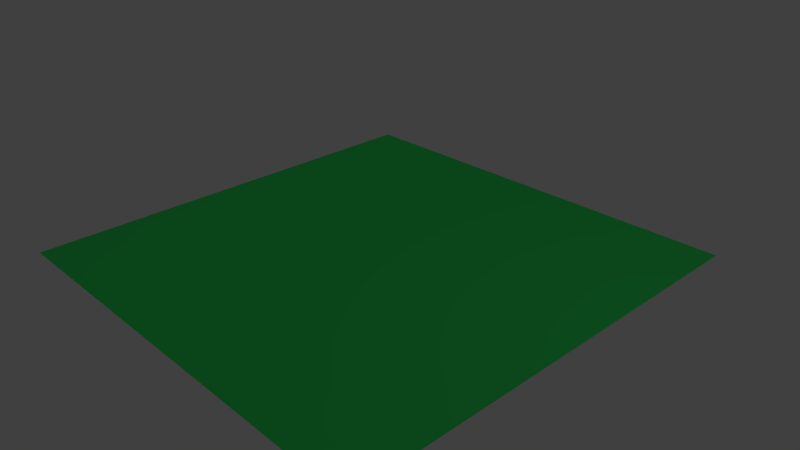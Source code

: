 # Source: gras-hoch-viel-mehr.blend  (saved by Blender 2.76.0; exported with 4.5.12 LTS)
import bpy
from mathutils import Matrix  # noqa: F401  (used for matrix-valued properties, if any)

bpy.ops.wm.read_factory_settings(use_empty=True)
scene = bpy.context.scene
scene.name = 'Scene'

# ---- collections
col_collection_1 = bpy.data.collections.new('Collection 1'); scene.collection.children.link(col_collection_1)

# ---- materials (node trees are filled in below, after node groups)
mat_material_003 = bpy.data.materials.new('Material.003')
mat_material_003.alpha_threshold = 0.0
mat_material_003.roughness = 0.5

# ---- material node trees
mat_material_003.use_nodes = True; mat_material_003.node_tree.nodes.clear()
_N = mat_material_003.node_tree.nodes; _L = mat_material_003.node_tree.links
n0 = _N.new('ShaderNodeOutputMaterial'); n0.name = 'Material Output'; n0.location = (300, 300)
n1 = _N.new('ShaderNodeBsdfDiffuse'); n1.name = 'Diffuse BSDF'; n1.location = (10, 300)
n1.inputs[0].default_value = (0.007636, 0.1473, 0.02486, 1.0)
_L.new(n1.outputs[0], n0.inputs[0])
n0.is_active_output = True

# ---- world
world_world = bpy.data.worlds.new('World'); scene.world = world_world
world_world.color = (0.05088, 0.05088, 0.05088)
world_world.use_sun_shadow = False
world_world.sun_shadow_jitter_overblur = 0.0
world_world.cycles.sampling_method = 'MANUAL'
world_world.cycles.sample_map_resolution = 256

# ---- cameras
cam_camera = bpy.data.cameras.new('Camera')
cam_camera.clip_end = 100.0
cam_camera.lens = 35.0
cam_camera.sensor_width = 32.0
cam_camera.sensor_height = 18.0
cam_camera.ortho_scale = 7.314
cam_camera.dof.focus_distance = 0.0

# ---- lights
light_sun = bpy.data.lights.new('Sun', 'SUN')
light_sun.transmission_factor = 0.0
light_sun.angle = 0.1993
light_sun.energy = 1.0
light_sun.shadow_buffer_clip_start = 0.5
light_sun.shadow_soft_size = 0.1
light_sun.shadow_cascade_max_distance = 1000.0
light_sun.cycles.use_multiple_importance_sampling = False
light_lamp = bpy.data.lights.new('Lamp', 'POINT')
light_lamp.transmission_factor = 0.0
light_lamp.cutoff_distance = 30.0
light_lamp.energy = 100.0
light_lamp.shadow_buffer_clip_start = 1.001
light_lamp.shadow_soft_size = 0.1
light_lamp.shadow_maximum_resolution = 0.006
light_lamp.use_absolute_resolution = True
light_lamp.cycles.use_multiple_importance_sampling = False

# ---- meshes
me_plane = bpy.data.meshes.new('Plane')
me_plane.from_pydata([(-1.0, -1.0, 0.0), (1.0, -1.0, 0.0), (-1.0, 1.0, 0.0), (1.0, 1.0, 0.0)], [], [(0, 1, 3, 2)])
me_plane.materials.append(mat_material_003)
me_plane.use_remesh_preserve_volume = False
me_plane.use_remesh_preserve_attributes = False
me_plane.use_mirror_vertex_groups = False
me_plane.update()

# ---- objects
ob_sun = bpy.data.objects.new('Sun', light_sun)
ob_plane = bpy.data.objects.new('Plane', me_plane)
ob_lamp = bpy.data.objects.new('Lamp', light_lamp)
ob_camera = bpy.data.objects.new('Camera', cam_camera)

# ---- transforms, parenting, visibility, modifiers, constraints
ob_sun.location = (0.0, 0.0, 3.083)
ob_sun.lineart.crease_threshold = 0.0
ob_plane.location = (0.0, 0.0, 0.0)
ob_plane.rotation_euler = (3.142, -0.0, 0.0)
ob_plane.scale = (-3.081, -3.081, -3.081)
ob_plane.lineart.crease_threshold = 0.0
_m = ob_plane.modifiers.new('ParticleSystem 1', 'PARTICLE_SYSTEM')
ob_lamp.location = (4.076, 1.005, 5.904)
ob_lamp.rotation_euler = (0.6503, 0.05522, 1.866)
ob_lamp.lock_rotations_4d = False
ob_lamp.empty_display_type = 'ARROWS'
ob_lamp.color = (0.0, 0.0, 0.0, 0.0)
ob_lamp.lineart.crease_threshold = 0.0
ob_camera.location = (7.481, -6.508, 5.344)
ob_camera.rotation_euler = (1.109, 0.01082, 0.8149)
ob_camera.lock_rotations_4d = False
ob_camera.empty_display_type = 'ARROWS'
ob_camera.color = (0.0, 0.0, 0.0, 0.0)
ob_camera.display_type = 'WIRE'
ob_camera.lineart.crease_threshold = 0.0

# ---- collection membership
col_collection_1.objects.link(ob_sun)
col_collection_1.objects.link(ob_plane)
col_collection_1.objects.link(ob_lamp)
col_collection_1.objects.link(ob_camera)

# ---- scene / render settings (as saved in the file)
scene.camera = ob_camera
scene.frame_start = 1; scene.frame_end = 250; scene.frame_set(1)
scene.render.engine = 'CYCLES'
scene.render.resolution_percentage = 50
scene.render.dither_intensity = 0.0
scene.cycles.use_denoising = False
scene.cycles.samples = 10
scene.cycles.sampling_pattern = 'TABULATED_SOBOL'
scene.cycles.light_sampling_threshold = 0.0
scene.cycles.use_adaptive_sampling = False
scene.cycles.use_light_tree = False
scene.cycles.blur_glossy = 0.0
scene.cycles.pixel_filter_type = 'GAUSSIAN'
scene.cycles.sample_clamp_indirect = 0.0
scene.view_settings.view_transform = 'Standard'
bpy.context.view_layer.update()

